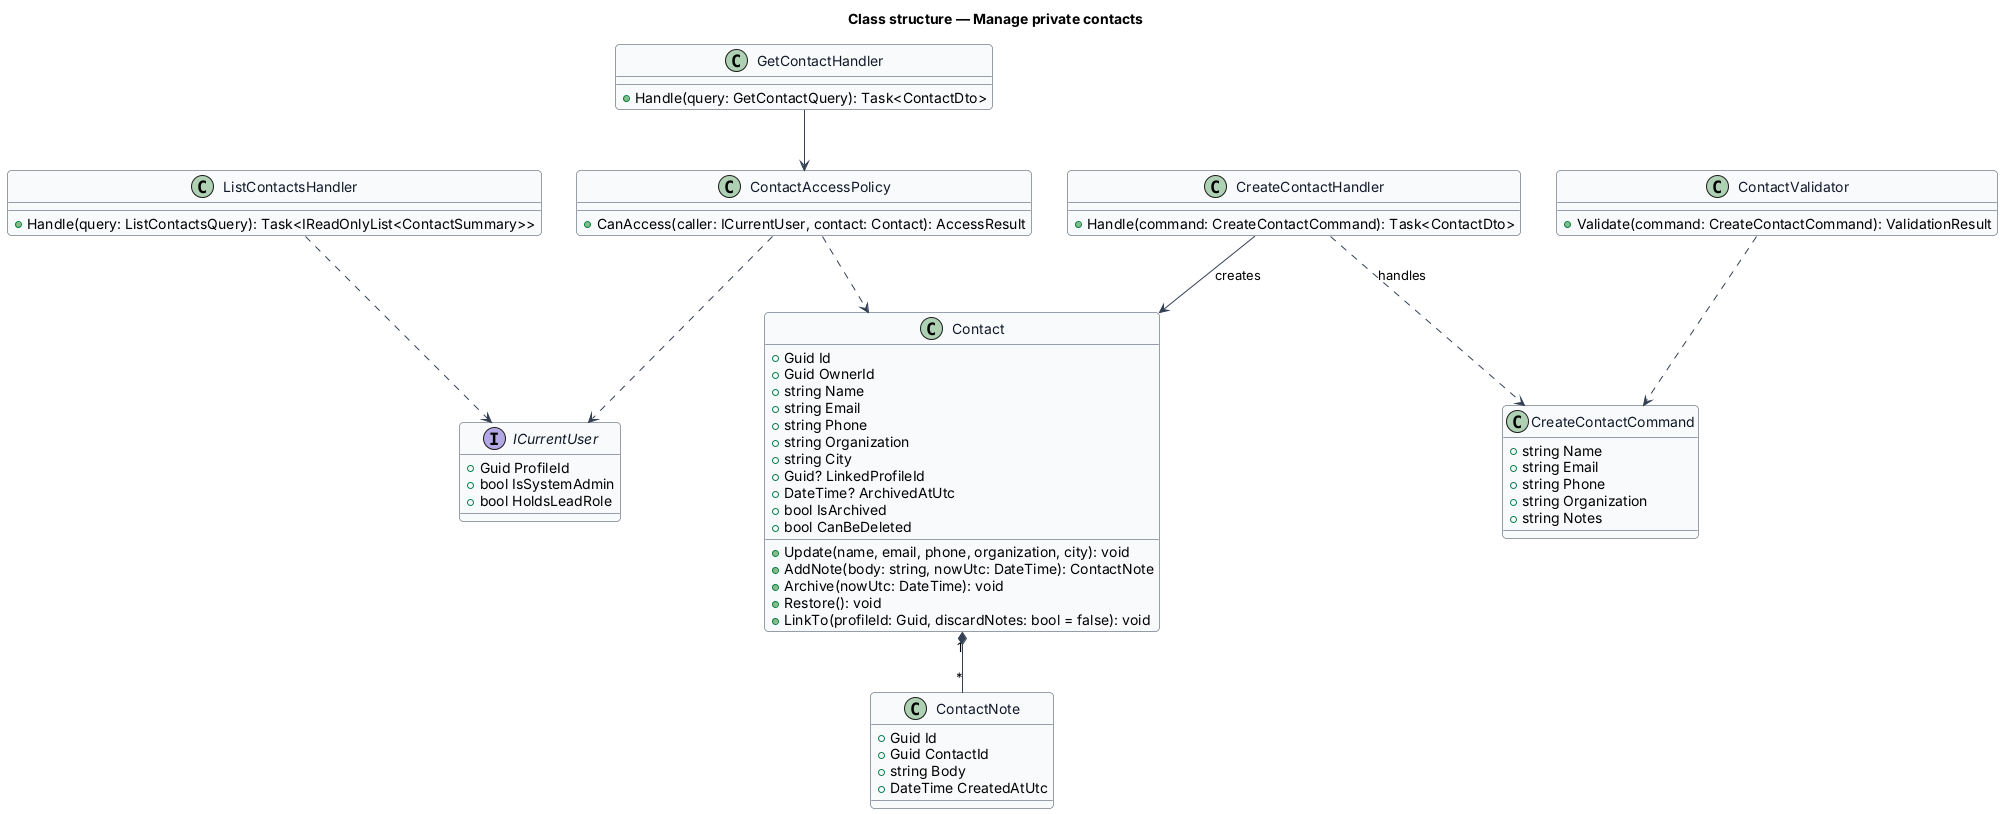

The diagram above was rendered by PlantUML. Its source (embedded in the PNG):
@startuml
skinparam backgroundColor #FFFFFF
skinparam shadowing false
skinparam roundcorner 8
skinparam defaultFontName Arial
skinparam ArrowColor #344054
skinparam class {
  BorderColor #344054
  FontColor #101828
  BackgroundColor #F9FAFB
}
title Class structure — Manage private contacts
class Contact {
  +Guid Id
  +Guid OwnerId
  +string Name
  +string Email
  +string Phone
  +string Organization
  +string City
  +Guid? LinkedProfileId
  +DateTime? ArchivedAtUtc
  +bool IsArchived
  +bool CanBeDeleted
  +Update(name, email, phone, organization, city): void
  +AddNote(body: string, nowUtc: DateTime): ContactNote
  +Archive(nowUtc: DateTime): void
  +Restore(): void
  +LinkTo(profileId: Guid, discardNotes: bool = false): void
}
class ContactNote {
  +Guid Id
  +Guid ContactId
  +string Body
  +DateTime CreatedAtUtc
}
class ContactAccessPolicy {
  +CanAccess(caller: ICurrentUser, contact: Contact): AccessResult
}
interface ICurrentUser {
  +Guid ProfileId
  +bool IsSystemAdmin
  +bool HoldsLeadRole
}
Contact "1" *-- "*" ContactNote
ContactAccessPolicy ..> Contact
ContactAccessPolicy ..> ICurrentUser

class CreateContactCommand {
  +string Name
  +string Email
  +string Phone
  +string Organization
  +string Notes
}
class ContactValidator {
  +Validate(command: CreateContactCommand): ValidationResult
}
class CreateContactHandler {
  +Handle(command: CreateContactCommand): Task<ContactDto>
}
class ListContactsHandler {
  +Handle(query: ListContactsQuery): Task<IReadOnlyList<ContactSummary>>
}
class GetContactHandler {
  +Handle(query: GetContactQuery): Task<ContactDto>
}
ContactValidator ..> CreateContactCommand
CreateContactHandler ..> CreateContactCommand : handles
CreateContactHandler --> Contact : creates
GetContactHandler --> ContactAccessPolicy
ListContactsHandler ..> ICurrentUser
@enduml